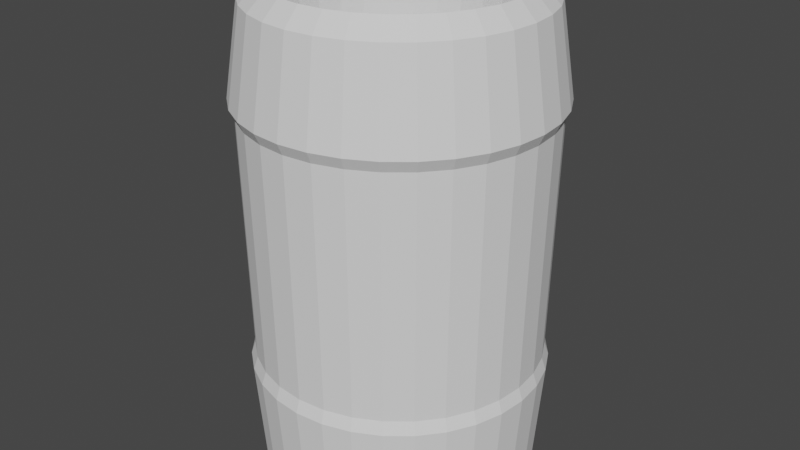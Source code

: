 # Source: Barrel.blend  (saved by Blender 3.2.14; exported with 4.5.12 LTS)
import bpy
from mathutils import Matrix  # noqa: F401  (used for matrix-valued properties, if any)

bpy.ops.wm.read_factory_settings(use_empty=True)
scene = bpy.context.scene
scene.name = 'Scene'

# ---- collections
col_collection = bpy.data.collections.new('Collection'); scene.collection.children.link(col_collection)

# ---- world
world_world = bpy.data.worlds.new('World'); scene.world = world_world
world_world.use_nodes = True; world_world.node_tree.nodes.clear()
_N = world_world.node_tree.nodes; _L = world_world.node_tree.links
n0 = _N.new('ShaderNodeOutputWorld'); n0.name = 'World Output'; n0.location = (300, 300)
n1 = _N.new('ShaderNodeBackground'); n1.name = 'Background'; n1.location = (10, 300)
n1.inputs[0].default_value = (0.05088, 0.05088, 0.05088, 1.0)
_L.new(n1.outputs[0], n0.inputs[0])
n0.is_active_output = True
world_world.color = (0.05088, 0.05088, 0.05088)
world_world.use_sun_shadow = False
world_world.sun_shadow_jitter_overblur = 0.0

# ---- meshes
me_cylinder = bpy.data.meshes.new('Cylinder')
me_cylinder.from_pydata([(1.895e-09, 0.8643, -1.0), (-1.442e-08, 0.6906, -0.9257), (0.1686, 0.8477, -1.0), (0.1347, 0.6773, -0.9257), (0.3308, 0.7985, -1.0), (0.2643, 0.638, -0.9257), (0.4802, 0.7187, -1.0), (0.3837, 0.5742, -0.9257), (0.6112, 0.6112, -1.0), (0.4883, 0.4883, -0.9257), (0.7187, 0.4802, -1.0), (0.5742, 0.3837, -0.9257), (0.7985, 0.3308, -1.0), (0.638, 0.2643, -0.9257), (0.8477, 0.1686, -1.0), (0.6773, 0.1347, -0.9257), (0.8643, -4.031e-08, -1.0), (0.6906, -3.178e-08, -0.9257), (0.8477, -0.1686, -1.0), (0.6773, -0.1347, -0.9257), (0.7985, -0.3308, -1.0), (0.638, -0.2643, -0.9257), (0.7187, -0.4802, -1.0), (0.5742, -0.3837, -0.9257), (0.6112, -0.6112, -1.0), (0.4883, -0.4883, -0.9257), (0.4802, -0.7187, -1.0), (0.3837, -0.5742, -0.9257), (0.3308, -0.7985, -1.0), (0.2643, -0.638, -0.9257), (0.1686, -0.8477, -1.0), (0.1347, -0.6773, -0.9257), (-7.367e-08, -0.8643, -1.0), (-6.361e-08, -0.6906, -0.9257), (-0.1686, -0.8477, -1.0), (-0.1347, -0.6773, -0.9257), (-0.3308, -0.7985, -1.0), (-0.2643, -0.638, -0.9257), (-0.4802, -0.7187, -1.0), (-0.3837, -0.5742, -0.9257), (-0.6112, -0.6112, -1.0), (-0.4883, -0.4883, -0.9257), (-0.7187, -0.4802, -1.0), (-0.5742, -0.3837, -0.9257), (-0.7985, -0.3308, -1.0), (-0.638, -0.2643, -0.9257), (-0.8477, -0.1686, -1.0), (-0.6773, -0.1347, -0.9257), (-0.8643, 7.78e-09, -1.0), (-0.6906, 8.577e-09, -0.9257), (-0.8477, 0.1686, -1.0), (-0.6773, 0.1347, -0.9257), (-0.7985, 0.3308, -1.0), (-0.638, 0.2643, -0.9257), (-0.7187, 0.4802, -1.0), (-0.5742, 0.3837, -0.9257), (-0.6112, 0.6112, -1.0), (-0.4883, 0.4883, -0.9257), (-0.4802, 0.7187, -1.0), (-0.3837, 0.5742, -0.9257), (-0.3308, 0.7985, -1.0), (-0.2643, 0.638, -0.9257), (-0.1686, 0.8477, -1.0), (-0.1347, 0.6773, -0.9257), (1.701e-09, 0.9154, -0.4787), (0.1786, 0.8978, -0.4787), (0.3503, 0.8457, -0.4787), (0.5085, 0.7611, -0.4787), (0.6473, 0.6473, -0.4787), (0.7611, 0.5085, -0.4787), (0.8457, 0.3503, -0.4787), (0.8978, 0.1786, -0.4787), (0.9154, -4.188e-08, -0.4787), (0.8978, -0.1786, -0.4787), (0.8457, -0.3503, -0.4787), (0.7611, -0.5085, -0.4787), (0.6473, -0.6473, -0.4787), (0.5085, -0.7611, -0.4787), (0.3503, -0.8457, -0.4787), (0.1786, -0.8978, -0.4787), (-7.832e-08, -0.9154, -0.4787), (-0.1786, -0.8978, -0.4787), (-0.3503, -0.8457, -0.4787), (-0.5085, -0.7611, -0.4787), (-0.6473, -0.6473, -0.4787), (-0.7611, -0.5085, -0.4787), (-0.8457, -0.3503, -0.4787), (-0.8978, -0.1786, -0.4787), (-0.9154, 9.047e-09, -0.4787), (-0.8978, 0.1786, -0.4787), (-0.8457, 0.3503, -0.4787), (-0.7611, 0.5085, -0.4787), (-0.6473, 0.6473, -0.4787), (-0.5085, 0.7611, -0.4787), (-0.3503, 0.8457, -0.4787), (-0.1786, 0.8978, -0.4787), (1.361e-09, 0.9539, 0.8407), (0.1861, 0.9355, 0.8407), (0.365, 0.8813, 0.8407), (0.5299, 0.7931, 0.8407), (0.6745, 0.6745, 0.8407), (0.7931, 0.5299, 0.8407), (0.8813, 0.365, 0.8407), (0.9355, 0.1861, 0.8407), (0.9539, -4.306e-08, 0.8407), (0.9355, -0.1861, 0.8407), (0.8813, -0.365, 0.8407), (0.7931, -0.5299, 0.8407), (0.6745, -0.6745, 0.8407), (0.5299, -0.7931, 0.8407), (0.365, -0.8813, 0.8407), (0.1861, -0.9355, 0.8407), (-8.203e-08, -0.9539, 0.8407), (-0.1861, -0.9355, 0.8407), (-0.365, -0.8813, 0.8407), (-0.5299, -0.7931, 0.8407), (-0.6745, -0.6745, 0.8407), (-0.7931, -0.5299, 0.8407), (-0.8813, -0.365, 0.8407), (-0.9355, -0.1861, 0.8407), (-0.9539, 1.001e-08, 0.8407), (-0.9355, 0.1861, 0.8407), (-0.8813, 0.365, 0.8407), (-0.7931, 0.5299, 0.8407), (-0.6745, 0.6745, 0.8407), (-0.5299, 0.7931, 0.8407), (-0.365, 0.8813, 0.8407), (-0.1861, 0.9355, 0.8407), (0.1796, 0.9027, 0.7851), (0.3522, 0.8503, 0.7851), (0.5113, 0.7653, 0.7851), (0.6508, 0.6508, 0.7851), (0.7653, 0.5113, 0.7851), (0.8503, 0.3522, 0.7851), (0.9027, 0.1796, 0.7851), (0.9204, -4.213e-08, 0.7851), (0.9027, -0.1796, 0.7851), (0.8503, -0.3522, 0.7851), (0.7653, -0.5113, 0.7851), (0.6508, -0.6508, 0.7851), (0.5113, -0.7653, 0.7851), (0.3522, -0.8503, 0.7851), (0.1796, -0.9027, 0.7851), (-7.907e-08, -0.9204, 0.7851), (-0.1796, -0.9027, 0.7851), (-0.3522, -0.8503, 0.7851), (-0.5113, -0.7653, 0.7851), (-0.6508, -0.6508, 0.7851), (-0.7653, -0.5113, 0.7851), (-0.8503, -0.3522, 0.7851), (-0.9027, -0.1796, 0.7851), (-0.9204, 9.073e-09, 0.7851), (-0.9027, 0.1796, 0.7851), (-0.8503, 0.3522, 0.7851), (-0.7653, 0.5113, 0.7851), (-0.6508, 0.6508, 0.7851), (-0.5113, 0.7653, 0.7851), (-0.3522, 0.8503, 0.7851), (-0.1796, 0.9027, 0.7851), (1.393e-09, 0.9204, 0.7851), (0.1734, 0.8717, -0.4157), (0.3401, 0.8211, -0.4157), (0.4938, 0.739, -0.4157), (0.6285, 0.6285, -0.4157), (0.739, 0.4938, -0.4157), (0.8211, 0.3401, -0.4157), (0.8717, 0.1734, -0.4157), (0.8888, -4.083e-08, -0.4157), (0.8717, -0.1734, -0.4157), (0.8211, -0.3401, -0.4157), (0.739, -0.4938, -0.4157), (0.6285, -0.6285, -0.4157), (0.4938, -0.739, -0.4157), (0.3401, -0.8211, -0.4157), (0.1734, -0.8717, -0.4157), (-7.64e-08, -0.8888, -0.4157), (-0.1734, -0.8717, -0.4157), (-0.3401, -0.8211, -0.4157), (-0.4938, -0.739, -0.4157), (-0.6285, -0.6285, -0.4157), (-0.739, -0.4938, -0.4157), (-0.8211, -0.3401, -0.4157), (-0.8717, -0.1734, -0.4157), (-0.8888, 8.619e-09, -0.4157), (-0.8717, 0.1734, -0.4157), (-0.8211, 0.3401, -0.4157), (-0.739, 0.4938, -0.4157), (-0.6285, 0.6285, -0.4157), (-0.4938, 0.739, -0.4157), (-0.3401, 0.8211, -0.4157), (-0.1734, 0.8717, -0.4157), (1.297e-09, 0.8888, -0.4157), (1.076e-09, 0.8673, 1.289), (0.1692, 0.8506, 1.289), (0.3319, 0.8013, 1.289), (0.4818, 0.7211, 1.289), (0.6133, 0.6133, 1.289), (0.7211, 0.4818, 1.289), (0.8013, 0.3319, 1.289), (0.8506, 0.1692, 1.289), (0.8673, -3.938e-08, 1.289), (0.8506, -0.1692, 1.289), (0.8013, -0.3319, 1.289), (0.7211, -0.4818, 1.289), (0.6133, -0.6133, 1.289), (0.4818, -0.7211, 1.289), (0.3319, -0.8013, 1.289), (0.1692, -0.8506, 1.289), (-7.475e-08, -0.8673, 1.289), (-0.1692, -0.8506, 1.289), (-0.3319, -0.8013, 1.289), (-0.4818, -0.7211, 1.289), (-0.6133, -0.6133, 1.289), (-0.7211, -0.4818, 1.289), (-0.8013, -0.3319, 1.289), (-0.8506, -0.1692, 1.289), (-0.8673, 8.87e-09, 1.289), (-0.8506, 0.1692, 1.289), (-0.8013, 0.3319, 1.289), (-0.7211, 0.4818, 1.289), (-0.6133, 0.6133, 1.289), (-0.4818, 0.7211, 1.289), (-0.3319, 0.8013, 1.289), (-0.1692, 0.8506, 1.289), (0.1494, 0.7513, 1.372), (-1.443e-09, 0.766, 1.372), (0.2931, 0.7077, 1.372), (0.4256, 0.6369, 1.372), (0.5416, 0.5416, 1.372), (0.6369, 0.4256, 1.372), (0.7077, 0.2931, 1.372), (0.7513, 0.1494, 1.372), (0.766, -3.376e-08, 1.372), (0.7513, -0.1494, 1.372), (0.7077, -0.2931, 1.372), (0.6369, -0.4256, 1.372), (0.5416, -0.5416, 1.372), (0.4256, -0.6369, 1.372), (0.2931, -0.7077, 1.372), (0.1494, -0.7513, 1.372), (-6.841e-08, -0.766, 1.372), (-0.1494, -0.7513, 1.372), (-0.2931, -0.7077, 1.372), (-0.4256, -0.6369, 1.372), (-0.5416, -0.5416, 1.372), (-0.6369, -0.4256, 1.372), (-0.7077, -0.2931, 1.372), (-0.7513, -0.1494, 1.372), (-0.766, 8.859e-09, 1.372), (-0.7513, 0.1494, 1.372), (-0.7077, 0.2931, 1.372), (-0.6369, 0.4256, 1.372), (-0.5416, 0.5416, 1.372), (-0.4256, 0.6369, 1.372), (-0.2931, 0.7077, 1.372), (-0.1494, 0.7513, 1.372)], [], [(192, 225, 224, 193), (193, 224, 226, 194), (194, 226, 227, 195), (195, 227, 228, 196), (196, 228, 229, 197), (197, 229, 230, 198), (198, 230, 231, 199), (199, 231, 232, 200), (200, 232, 233, 201), (201, 233, 234, 202), (202, 234, 235, 203), (203, 235, 236, 204), (204, 236, 237, 205), (205, 237, 238, 206), (206, 238, 239, 207), (207, 239, 240, 208), (208, 240, 241, 209), (209, 241, 242, 210), (210, 242, 243, 211), (211, 243, 244, 212), (212, 244, 245, 213), (213, 245, 246, 214), (214, 246, 247, 215), (215, 247, 248, 216), (216, 248, 249, 217), (217, 249, 250, 218), (218, 250, 251, 219), (219, 251, 252, 220), (220, 252, 253, 221), (221, 253, 254, 222), (3, 1, 63, 61, 59, 57, 55, 53, 51, 49, 47, 45, 43, 41, 39, 37, 35, 33, 31, 29, 27, 25, 23, 21, 19, 17, 15, 13, 11, 9, 7, 5), (222, 254, 255, 223), (223, 255, 225, 192), (0, 2, 4, 6, 8, 10, 12, 14, 16, 18, 20, 22, 24, 26, 28, 30, 32, 34, 36, 38, 40, 42, 44, 46, 48, 50, 52, 54, 56, 58, 60, 62), (62, 95, 64, 0), (60, 94, 95, 62), (58, 93, 94, 60), (56, 92, 93, 58), (54, 91, 92, 56), (52, 90, 91, 54), (50, 89, 90, 52), (48, 88, 89, 50), (46, 87, 88, 48), (44, 86, 87, 46), (42, 85, 86, 44), (40, 84, 85, 42), (38, 83, 84, 40), (36, 82, 83, 38), (34, 81, 82, 36), (32, 80, 81, 34), (30, 79, 80, 32), (28, 78, 79, 30), (26, 77, 78, 28), (24, 76, 77, 26), (22, 75, 76, 24), (20, 74, 75, 22), (18, 73, 74, 20), (16, 72, 73, 18), (14, 71, 72, 16), (12, 70, 71, 14), (10, 69, 70, 12), (8, 68, 69, 10), (6, 67, 68, 8), (4, 66, 67, 6), (2, 65, 66, 4), (0, 64, 65, 2), (158, 127, 96, 159), (157, 126, 127, 158), (156, 125, 126, 157), (155, 124, 125, 156), (154, 123, 124, 155), (153, 122, 123, 154), (152, 121, 122, 153), (151, 120, 121, 152), (150, 119, 120, 151), (149, 118, 119, 150), (148, 117, 118, 149), (147, 116, 117, 148), (146, 115, 116, 147), (145, 114, 115, 146), (144, 113, 114, 145), (143, 112, 113, 144), (142, 111, 112, 143), (141, 110, 111, 142), (140, 109, 110, 141), (139, 108, 109, 140), (138, 107, 108, 139), (137, 106, 107, 138), (136, 105, 106, 137), (135, 104, 105, 136), (134, 103, 104, 135), (133, 102, 103, 134), (132, 101, 102, 133), (131, 100, 101, 132), (130, 99, 100, 131), (129, 98, 99, 130), (128, 97, 98, 129), (159, 96, 97, 128), (191, 159, 128, 160), (160, 128, 129, 161), (161, 129, 130, 162), (162, 130, 131, 163), (163, 131, 132, 164), (164, 132, 133, 165), (165, 133, 134, 166), (166, 134, 135, 167), (167, 135, 136, 168), (168, 136, 137, 169), (169, 137, 138, 170), (170, 138, 139, 171), (171, 139, 140, 172), (172, 140, 141, 173), (173, 141, 142, 174), (174, 142, 143, 175), (175, 143, 144, 176), (176, 144, 145, 177), (177, 145, 146, 178), (178, 146, 147, 179), (179, 147, 148, 180), (180, 148, 149, 181), (181, 149, 150, 182), (182, 150, 151, 183), (183, 151, 152, 184), (184, 152, 153, 185), (185, 153, 154, 186), (186, 154, 155, 187), (187, 155, 156, 188), (188, 156, 157, 189), (189, 157, 158, 190), (190, 158, 159, 191), (95, 190, 191, 64), (94, 189, 190, 95), (93, 188, 189, 94), (92, 187, 188, 93), (91, 186, 187, 92), (90, 185, 186, 91), (89, 184, 185, 90), (88, 183, 184, 89), (87, 182, 183, 88), (86, 181, 182, 87), (85, 180, 181, 86), (84, 179, 180, 85), (83, 178, 179, 84), (82, 177, 178, 83), (81, 176, 177, 82), (80, 175, 176, 81), (79, 174, 175, 80), (78, 173, 174, 79), (77, 172, 173, 78), (76, 171, 172, 77), (75, 170, 171, 76), (74, 169, 170, 75), (73, 168, 169, 74), (72, 167, 168, 73), (71, 166, 167, 72), (70, 165, 166, 71), (69, 164, 165, 70), (68, 163, 164, 69), (67, 162, 163, 68), (66, 161, 162, 67), (65, 160, 161, 66), (64, 191, 160, 65), (127, 223, 192, 96), (126, 222, 223, 127), (125, 221, 222, 126), (124, 220, 221, 125), (123, 219, 220, 124), (122, 218, 219, 123), (121, 217, 218, 122), (120, 216, 217, 121), (119, 215, 216, 120), (118, 214, 215, 119), (117, 213, 214, 118), (116, 212, 213, 117), (115, 211, 212, 116), (114, 210, 211, 115), (113, 209, 210, 114), (112, 208, 209, 113), (111, 207, 208, 112), (110, 206, 207, 111), (109, 205, 206, 110), (108, 204, 205, 109), (107, 203, 204, 108), (106, 202, 203, 107), (105, 201, 202, 106), (104, 200, 201, 105), (103, 199, 200, 104), (102, 198, 199, 103), (101, 197, 198, 102), (100, 196, 197, 101), (99, 195, 196, 100), (98, 194, 195, 99), (97, 193, 194, 98), (96, 192, 193, 97), (1, 3, 224, 225), (3, 5, 226, 224), (5, 7, 227, 226), (7, 9, 228, 227), (9, 11, 229, 228), (11, 13, 230, 229), (13, 15, 231, 230), (15, 17, 232, 231), (17, 19, 233, 232), (19, 21, 234, 233), (21, 23, 235, 234), (23, 25, 236, 235), (25, 27, 237, 236), (27, 29, 238, 237), (29, 31, 239, 238), (31, 33, 240, 239), (33, 35, 241, 240), (35, 37, 242, 241), (37, 39, 243, 242), (39, 41, 244, 243), (41, 43, 245, 244), (43, 45, 246, 245), (45, 47, 247, 246), (47, 49, 248, 247), (49, 51, 249, 248), (51, 53, 250, 249), (53, 55, 251, 250), (55, 57, 252, 251), (57, 59, 253, 252), (59, 61, 254, 253), (61, 63, 255, 254), (63, 1, 225, 255)])
_uv = me_cylinder.uv_layers.new(name='UVMap')
_uv.uv.foreach_set('vector', [1.0, 0.9779, 1.0, 1.0, 0.9688, 1.0, 0.9688, 0.9779, 0.9688, 0.9779, 0.9688, 1.0, 0.9375, 1.0, 0.9375, 0.9779, 0.9375, 0.9779, 0.9375, 1.0, 0.9062, 1.0, 0.9062, 0.9779, 0.9062, 0.9779, 0.9062, 1.0, 0.875, 1.0, 0.875, 0.9779, 0.875, 0.9779, 0.875, 1.0, 0.8438, 1.0, 0.8438, 0.9779, 0.8438, 0.9779, 0.8438, 1.0, 0.8125, 1.0, 0.8125, 0.9779, 0.8125, 0.9779, 0.8125, 1.0, 0.7812, 1.0, 0.7812, 0.9779, 0.7812, 0.9779, 0.7812, 1.0, 0.75, 1.0, 0.75, 0.9779, 0.75, 0.9779, 0.75, 1.0, 0.7188, 1.0, 0.7188, 0.9779, 0.7188, 0.9779, 0.7188, 1.0, 0.6875, 1.0, 0.6875, 0.9779, 0.6875, 0.9779, 0.6875, 1.0, 0.6562, 1.0, 0.6562, 0.9779, 0.6562, 0.9779, 0.6562, 1.0, 0.625, 1.0, 0.625, 0.9779, 0.625, 0.9779, 0.625, 1.0, 0.5938, 1.0, 0.5938, 0.9779, 0.5938, 0.9779, 0.5938, 1.0, 0.5625, 1.0, 0.5625, 0.9779, 0.5625, 0.9779, 0.5625, 1.0, 0.5312, 1.0, 0.5312, 0.9779, 0.5312, 0.9779, 0.5312, 1.0, 0.5, 1.0, 0.5, 0.9779, 0.5, 0.9779, 0.5, 1.0, 0.4688, 1.0, 0.4688, 0.9779, 0.4688, 0.9779, 0.4688, 1.0, 0.4375, 1.0, 0.4375, 0.9779, 0.4375, 0.9779, 0.4375, 1.0, 0.4062, 1.0, 0.4062, 0.9779, 0.4062, 0.9779, 0.4062, 1.0, 0.375, 1.0, 0.375, 0.9779, 0.375, 0.9779, 0.375, 1.0, 0.3438, 1.0, 0.3438, 0.9779, 0.3438, 0.9779, 0.3438, 1.0, 0.3125, 1.0, 0.3125, 0.9779, 0.3125, 0.9779, 0.3125, 1.0, 0.2812, 1.0, 0.2812, 0.9779, 0.2812, 0.9779, 0.2812, 1.0, 0.25, 1.0, 0.25, 0.9779, 0.25, 0.9779, 0.25, 1.0, 0.2188, 1.0, 0.2188, 0.9779, 0.2188, 0.9779, 0.2188, 1.0, 0.1875, 1.0, 0.1875, 0.9779, 0.1875, 0.9779, 0.1875, 1.0, 0.1562, 1.0, 0.1562, 0.9779, 0.1562, 0.9779, 0.1562, 1.0, 0.125, 1.0, 0.125, 0.9779, 0.125, 0.9779, 0.125, 1.0, 0.09375, 1.0, 0.09375, 0.9779, 0.09375, 0.9779, 0.09375, 1.0, 0.0625, 1.0, 0.0625, 0.9779, 0.2922, 0.4622, 0.25, 0.4664, 0.2078, 0.4622, 0.1672, 0.4499, 0.1298, 0.4299, 0.09699, 0.403, 0.07008, 0.3702, 0.05008, 0.3328, 0.03777, 0.2922, 0.03361, 0.25, 0.03777, 0.2078, 0.05008, 0.1672, 0.07008, 0.1298, 0.09699, 0.09699, 0.1298, 0.07008, 0.1672, 0.05008, 0.2078, 0.03777, 0.25, 0.03361, 0.2922, 0.03777, 0.3328, 0.05008, 0.3702, 0.07008, 0.403, 0.09699, 0.4299, 0.1298, 0.4499, 0.1672, 0.4622, 0.2078, 0.4664, 0.25, 0.4622, 0.2922, 0.4499, 0.3328, 0.4299, 0.3702, 0.403, 0.403, 0.3702, 0.4299, 0.3328, 0.4499, 0.0625, 0.9779, 0.0625, 1.0, 0.03125, 1.0, 0.03125, 0.9779, 0.03125, 0.9779, 0.03125, 1.0, 0.0, 1.0, 0.0, 0.9779, 0.75, 0.49, 0.7968, 0.4854, 0.8418, 0.4717, 0.8833, 0.4496, 0.9197, 0.4197, 0.9496, 0.3833, 0.9717, 0.3418, 0.9854, 0.2968, 0.99, 0.25, 0.9854, 0.2032, 0.9717, 0.1582, 0.9496, 0.1167, 0.9197, 0.08029, 0.8833, 0.05045, 0.8418, 0.02827, 0.7968, 0.01461, 0.75, 0.01, 0.7032, 0.01461, 0.6582, 0.02827, 0.6167, 0.05045, 0.5803, 0.08029, 0.5504, 0.1167, 0.5283, 0.1582, 0.5146, 0.2032, 0.51, 0.25, 0.5146, 0.2968, 0.5283, 0.3418, 0.5504, 0.3833, 0.5803, 0.4197, 0.6167, 0.4496, 0.6582, 0.4717, 0.7032, 0.4854, 0.03125, 0.5, 0.03125, 0.6303, 0.0, 0.6303, 0.0, 0.5, 0.0625, 0.5, 0.0625, 0.6303, 0.03125, 0.6303, 0.03125, 0.5, 0.09375, 0.5, 0.09375, 0.6303, 0.0625, 0.6303, 0.0625, 0.5, 0.125, 0.5, 0.125, 0.6303, 0.09375, 0.6303, 0.09375, 0.5, 0.1562, 0.5, 0.1562, 0.6303, 0.125, 0.6303, 0.125, 0.5, 0.1875, 0.5, 0.1875, 0.6303, 0.1562, 0.6303, 0.1562, 0.5, 0.2188, 0.5, 0.2187, 0.6303, 0.1875, 0.6303, 0.1875, 0.5, 0.25, 0.5, 0.25, 0.6303, 0.2187, 0.6303, 0.2188, 0.5, 0.2812, 0.5, 0.2812, 0.6303, 0.25, 0.6303, 0.25, 0.5, 0.3125, 0.5, 0.3125, 0.6303, 0.2812, 0.6303, 0.2812, 0.5, 0.3438, 0.5, 0.3438, 0.6303, 0.3125, 0.6303, 0.3125, 0.5, 0.375, 0.5, 0.375, 0.6303, 0.3438, 0.6303, 0.3438, 0.5, 0.4062, 0.5, 0.4062, 0.6303, 0.375, 0.6303, 0.375, 0.5, 0.4375, 0.5, 0.4375, 0.6303, 0.4062, 0.6303, 0.4062, 0.5, 0.4688, 0.5, 0.4688, 0.6303, 0.4375, 0.6303, 0.4375, 0.5, 0.5, 0.5, 0.5, 0.6303, 0.4688, 0.6303, 0.4688, 0.5, 0.5312, 0.5, 0.5312, 0.6303, 0.5, 0.6303, 0.5, 0.5, 0.5625, 0.5, 0.5625, 0.6303, 0.5312, 0.6303, 0.5312, 0.5, 0.5938, 0.5, 0.5938, 0.6303, 0.5625, 0.6303, 0.5625, 0.5, 0.625, 0.5, 0.625, 0.6303, 0.5938, 0.6303, 0.5938, 0.5, 0.6562, 0.5, 0.6562, 0.6303, 0.625, 0.6303, 0.625, 0.5, 0.6875, 0.5, 0.6875, 0.6303, 0.6562, 0.6303, 0.6562, 0.5, 0.7188, 0.5, 0.7188, 0.6303, 0.6875, 0.6303, 0.6875, 0.5, 0.75, 0.5, 0.75, 0.6303, 0.7188, 0.6303, 0.7188, 0.5, 0.7812, 0.5, 0.7813, 0.6303, 0.75, 0.6303, 0.75, 0.5, 0.8125, 0.5, 0.8125, 0.6303, 0.7813, 0.6303, 0.7812, 0.5, 0.8438, 0.5, 0.8438, 0.6303, 0.8125, 0.6303, 0.8125, 0.5, 0.875, 0.5, 0.875, 0.6303, 0.8438, 0.6303, 0.8438, 0.5, 0.9062, 0.5, 0.9062, 0.6303, 0.875, 0.6303, 0.875, 0.5, 0.9375, 0.5, 0.9375, 0.6303, 0.9062, 0.6303, 0.9062, 0.5, 0.9688, 0.5, 0.9688, 0.6303, 0.9375, 0.6303, 0.9375, 0.5, 1.0, 0.5, 1.0, 0.6303, 0.9688, 0.6303, 0.9688, 0.5, 0.03125, 0.8788, 0.03125, 0.8897, 0.0, 0.8897, 0.0, 0.8788, 0.0625, 0.8788, 0.0625, 0.8897, 0.03125, 0.8897, 0.03125, 0.8788, 0.09375, 0.8788, 0.09375, 0.8897, 0.0625, 0.8897, 0.0625, 0.8788, 0.125, 0.8788, 0.125, 0.8897, 0.09375, 0.8897, 0.09375, 0.8788, 0.1562, 0.8788, 0.1562, 0.8897, 0.125, 0.8897, 0.125, 0.8788, 0.1875, 0.8788, 0.1875, 0.8897, 0.1562, 0.8897, 0.1562, 0.8788, 0.2188, 0.8788, 0.2188, 0.8897, 0.1875, 0.8897, 0.1875, 0.8788, 0.25, 0.8788, 0.25, 0.8897, 0.2188, 0.8897, 0.2188, 0.8788, 0.2812, 0.8788, 0.2812, 0.8897, 0.25, 0.8897, 0.25, 0.8788, 0.3125, 0.8788, 0.3125, 0.8897, 0.2812, 0.8897, 0.2812, 0.8788, 0.3438, 0.8788, 0.3438, 0.8897, 0.3125, 0.8897, 0.3125, 0.8788, 0.375, 0.8788, 0.375, 0.8897, 0.3438, 0.8897, 0.3438, 0.8788, 0.4063, 0.8788, 0.4062, 0.8897, 0.375, 0.8897, 0.375, 0.8788, 0.4375, 0.8788, 0.4375, 0.8897, 0.4062, 0.8897, 0.4063, 0.8788, 0.4687, 0.8788, 0.4688, 0.8897, 0.4375, 0.8897, 0.4375, 0.8788, 0.5, 0.8788, 0.5, 0.8897, 0.4688, 0.8897, 0.4687, 0.8788, 0.5312, 0.8788, 0.5312, 0.8897, 0.5, 0.8897, 0.5, 0.8788, 0.5625, 0.8788, 0.5625, 0.8897, 0.5312, 0.8897, 0.5312, 0.8788, 0.5938, 0.8788, 0.5938, 0.8897, 0.5625, 0.8897, 0.5625, 0.8788, 0.625, 0.8788, 0.625, 0.8897, 0.5938, 0.8897, 0.5938, 0.8788, 0.6562, 0.8788, 0.6562, 0.8897, 0.625, 0.8897, 0.625, 0.8788, 0.6875, 0.8788, 0.6875, 0.8897, 0.6562, 0.8897, 0.6562, 0.8788, 0.7188, 0.8788, 0.7188, 0.8897, 0.6875, 0.8897, 0.6875, 0.8788, 0.75, 0.8788, 0.75, 0.8897, 0.7188, 0.8897, 0.7188, 0.8788, 0.7812, 0.8788, 0.7812, 0.8897, 0.75, 0.8897, 0.75, 0.8788, 0.8125, 0.8788, 0.8125, 0.8897, 0.7812, 0.8897, 0.7812, 0.8788, 0.8438, 0.8788, 0.8438, 0.8897, 0.8125, 0.8897, 0.8125, 0.8788, 0.875, 0.8788, 0.875, 0.8897, 0.8438, 0.8897, 0.8438, 0.8788, 0.9062, 0.8788, 0.9062, 0.8897, 0.875, 0.8897, 0.875, 0.8788, 0.9375, 0.8788, 0.9375, 0.8897, 0.9062, 0.8897, 0.9062, 0.8788, 0.9688, 0.8788, 0.9688, 0.8897, 0.9375, 0.8897, 0.9375, 0.8788, 1.0, 0.8788, 1.0, 0.8897, 0.9688, 0.8897, 0.9688, 0.8788, 1.0, 0.6427, 1.0, 0.8788, 0.9688, 0.8788, 0.9688, 0.6427, 0.9688, 0.6427, 0.9688, 0.8788, 0.9375, 0.8788, 0.9375, 0.6427, 0.9375, 0.6427, 0.9375, 0.8788, 0.9062, 0.8788, 0.9062, 0.6427, 0.9062, 0.6427, 0.9062, 0.8788, 0.875, 0.8788, 0.875, 0.6427, 0.875, 0.6427, 0.875, 0.8788, 0.8438, 0.8788, 0.8438, 0.6427, 0.8438, 0.6427, 0.8438, 0.8788, 0.8125, 0.8788, 0.8125, 0.6427, 0.8125, 0.6427, 0.8125, 0.8788, 0.7812, 0.8788, 0.7813, 0.6427, 0.7813, 0.6427, 0.7812, 0.8788, 0.75, 0.8788, 0.75, 0.6427, 0.75, 0.6427, 0.75, 0.8788, 0.7188, 0.8788, 0.7188, 0.6427, 0.7188, 0.6427, 0.7188, 0.8788, 0.6875, 0.8788, 0.6875, 0.6427, 0.6875, 0.6427, 0.6875, 0.8788, 0.6562, 0.8788, 0.6562, 0.6427, 0.6562, 0.6427, 0.6562, 0.8788, 0.625, 0.8788, 0.625, 0.6427, 0.625, 0.6427, 0.625, 0.8788, 0.5938, 0.8788, 0.5938, 0.6427, 0.5938, 0.6427, 0.5938, 0.8788, 0.5625, 0.8788, 0.5625, 0.6427, 0.5625, 0.6427, 0.5625, 0.8788, 0.5312, 0.8788, 0.5312, 0.6427, 0.5312, 0.6427, 0.5312, 0.8788, 0.5, 0.8788, 0.5, 0.6427, 0.5, 0.6427, 0.5, 0.8788, 0.4687, 0.8788, 0.4688, 0.6427, 0.4688, 0.6427, 0.4687, 0.8788, 0.4375, 0.8788, 0.4375, 0.6427, 0.4375, 0.6427, 0.4375, 0.8788, 0.4063, 0.8788, 0.4062, 0.6427, 0.4062, 0.6427, 0.4063, 0.8788, 0.375, 0.8788, 0.375, 0.6427, 0.375, 0.6427, 0.375, 0.8788, 0.3438, 0.8788, 0.3438, 0.6427, 0.3438, 0.6427, 0.3438, 0.8788, 0.3125, 0.8788, 0.3125, 0.6427, 0.3125, 0.6427, 0.3125, 0.8788, 0.2812, 0.8788, 0.2812, 0.6427, 0.2812, 0.6427, 0.2812, 0.8788, 0.25, 0.8788, 0.25, 0.6427, 0.25, 0.6427, 0.25, 0.8788, 0.2188, 0.8788, 0.2188, 0.6427, 0.2188, 0.6427, 0.2188, 0.8788, 0.1875, 0.8788, 0.1875, 0.6427, 0.1875, 0.6427, 0.1875, 0.8788, 0.1562, 0.8788, 0.1562, 0.6427, 0.1562, 0.6427, 0.1562, 0.8788, 0.125, 0.8788, 0.125, 0.6427, 0.125, 0.6427, 0.125, 0.8788, 0.09375, 0.8788, 0.09375, 0.6427, 0.09375, 0.6427, 0.09375, 0.8788, 0.0625, 0.8788, 0.0625, 0.6427, 0.0625, 0.6427, 0.0625, 0.8788, 0.03125, 0.8788, 0.03125, 0.6427, 0.03125, 0.6427, 0.03125, 0.8788, 0.0, 0.8788, 0.0, 0.6427, 0.03125, 0.6303, 0.03125, 0.6427, 0.0, 0.6427, 0.0, 0.6303, 0.0625, 0.6303, 0.0625, 0.6427, 0.03125, 0.6427, 0.03125, 0.6303, 0.09375, 0.6303, 0.09375, 0.6427, 0.0625, 0.6427, 0.0625, 0.6303, 0.125, 0.6303, 0.125, 0.6427, 0.09375, 0.6427, 0.09375, 0.6303, 0.1562, 0.6303, 0.1562, 0.6427, 0.125, 0.6427, 0.125, 0.6303, 0.1875, 0.6303, 0.1875, 0.6427, 0.1562, 0.6427, 0.1562, 0.6303, 0.2187, 0.6303, 0.2188, 0.6427, 0.1875, 0.6427, 0.1875, 0.6303, 0.25, 0.6303, 0.25, 0.6427, 0.2188, 0.6427, 0.2187, 0.6303, 0.2812, 0.6303, 0.2812, 0.6427, 0.25, 0.6427, 0.25, 0.6303, 0.3125, 0.6303, 0.3125, 0.6427, 0.2812, 0.6427, 0.2812, 0.6303, 0.3438, 0.6303, 0.3438, 0.6427, 0.3125, 0.6427, 0.3125, 0.6303, 0.375, 0.6303, 0.375, 0.6427, 0.3438, 0.6427, 0.3438, 0.6303, 0.4062, 0.6303, 0.4062, 0.6427, 0.375, 0.6427, 0.375, 0.6303, 0.4375, 0.6303, 0.4375, 0.6427, 0.4062, 0.6427, 0.4062, 0.6303, 0.4688, 0.6303, 0.4688, 0.6427, 0.4375, 0.6427, 0.4375, 0.6303, 0.5, 0.6303, 0.5, 0.6427, 0.4688, 0.6427, 0.4688, 0.6303, 0.5312, 0.6303, 0.5312, 0.6427, 0.5, 0.6427, 0.5, 0.6303, 0.5625, 0.6303, 0.5625, 0.6427, 0.5312, 0.6427, 0.5312, 0.6303, 0.5938, 0.6303, 0.5938, 0.6427, 0.5625, 0.6427, 0.5625, 0.6303, 0.625, 0.6303, 0.625, 0.6427, 0.5938, 0.6427, 0.5938, 0.6303, 0.6562, 0.6303, 0.6562, 0.6427, 0.625, 0.6427, 0.625, 0.6303, 0.6875, 0.6303, 0.6875, 0.6427, 0.6562, 0.6427, 0.6562, 0.6303, 0.7188, 0.6303, 0.7188, 0.6427, 0.6875, 0.6427, 0.6875, 0.6303, 0.75, 0.6303, 0.75, 0.6427, 0.7188, 0.6427, 0.7188, 0.6303, 0.7813, 0.6303, 0.7813, 0.6427, 0.75, 0.6427, 0.75, 0.6303, 0.8125, 0.6303, 0.8125, 0.6427, 0.7813, 0.6427, 0.7813, 0.6303, 0.8438, 0.6303, 0.8438, 0.6427, 0.8125, 0.6427, 0.8125, 0.6303, 0.875, 0.6303, 0.875, 0.6427, 0.8438, 0.6427, 0.8438, 0.6303, 0.9062, 0.6303, 0.9062, 0.6427, 0.875, 0.6427, 0.875, 0.6303, 0.9375, 0.6303, 0.9375, 0.6427, 0.9062, 0.6427, 0.9062, 0.6303, 0.9688, 0.6303, 0.9688, 0.6427, 0.9375, 0.6427, 0.9375, 0.6303, 1.0, 0.6303, 1.0, 0.6427, 0.9688, 0.6427, 0.9688, 0.6303, 0.03125, 0.8897, 0.03125, 0.9779, 0.0, 0.9779, 0.0, 0.8897, 0.0625, 0.8897, 0.0625, 0.9779, 0.03125, 0.9779, 0.03125, 0.8897, 0.09375, 0.8897, 0.09375, 0.9779, 0.0625, 0.9779, 0.0625, 0.8897, 0.125, 0.8897, 0.125, 0.9779, 0.09375, 0.9779, 0.09375, 0.8897, 0.1562, 0.8897, 0.1562, 0.9779, 0.125, 0.9779, 0.125, 0.8897, 0.1875, 0.8897, 0.1875, 0.9779, 0.1562, 0.9779, 0.1562, 0.8897, 0.2188, 0.8897, 0.2188, 0.9779, 0.1875, 0.9779, 0.1875, 0.8897, 0.25, 0.8897, 0.25, 0.9779, 0.2188, 0.9779, 0.2188, 0.8897, 0.2812, 0.8897, 0.2812, 0.9779, 0.25, 0.9779, 0.25, 0.8897, 0.3125, 0.8897, 0.3125, 0.9779, 0.2812, 0.9779, 0.2812, 0.8897, 0.3438, 0.8897, 0.3438, 0.9779, 0.3125, 0.9779, 0.3125, 0.8897, 0.375, 0.8897, 0.375, 0.9779, 0.3438, 0.9779, 0.3438, 0.8897, 0.4062, 0.8897, 0.4062, 0.9779, 0.375, 0.9779, 0.375, 0.8897, 0.4375, 0.8897, 0.4375, 0.9779, 0.4062, 0.9779, 0.4062, 0.8897, 0.4688, 0.8897, 0.4688, 0.9779, 0.4375, 0.9779, 0.4375, 0.8897, 0.5, 0.8897, 0.5, 0.9779, 0.4688, 0.9779, 0.4688, 0.8897, 0.5312, 0.8897, 0.5312, 0.9779, 0.5, 0.9779, 0.5, 0.8897, 0.5625, 0.8897, 0.5625, 0.9779, 0.5312, 0.9779, 0.5312, 0.8897, 0.5938, 0.8897, 0.5938, 0.9779, 0.5625, 0.9779, 0.5625, 0.8897, 0.625, 0.8897, 0.625, 0.9779, 0.5938, 0.9779, 0.5938, 0.8897, 0.6562, 0.8897, 0.6562, 0.9779, 0.625, 0.9779, 0.625, 0.8897, 0.6875, 0.8897, 0.6875, 0.9779, 0.6562, 0.9779, 0.6562, 0.8897, 0.7188, 0.8897, 0.7188, 0.9779, 0.6875, 0.9779, 0.6875, 0.8897, 0.75, 0.8897, 0.75, 0.9779, 0.7188, 0.9779, 0.7188, 0.8897, 0.7812, 0.8897, 0.7812, 0.9779, 0.75, 0.9779, 0.75, 0.8897, 0.8125, 0.8897, 0.8125, 0.9779, 0.7812, 0.9779, 0.7812, 0.8897, 0.8438, 0.8897, 0.8438, 0.9779, 0.8125, 0.9779, 0.8125, 0.8897, 0.875, 0.8897, 0.875, 0.9779, 0.8438, 0.9779, 0.8438, 0.8897, 0.9062, 0.8897, 0.9062, 0.9779, 0.875, 0.9779, 0.875, 0.8897, 0.9375, 0.8897, 0.9375, 0.9779, 0.9062, 0.9779, 0.9062, 0.8897, 0.9688, 0.8897, 0.9688, 0.9779, 0.9375, 0.9779, 0.9375, 0.8897, 1.0, 0.8897, 1.0, 0.9779, 0.9688, 0.9779, 0.9688, 0.8897, 0.25, 0.4664, 0.2922, 0.4622, 0.2968, 0.4854, 0.25, 0.49, 0.2922, 0.4622, 0.3328, 0.4499, 0.3418, 0.4717, 0.2968, 0.4854, 0.3328, 0.4499, 0.3702, 0.4299, 0.3833, 0.4496, 0.3418, 0.4717, 0.3702, 0.4299, 0.403, 0.403, 0.4197, 0.4197, 0.3833, 0.4496, 0.403, 0.403, 0.4299, 0.3702, 0.4496, 0.3833, 0.4197, 0.4197, 0.4299, 0.3702, 0.4499, 0.3328, 0.4717, 0.3418, 0.4496, 0.3833, 0.4499, 0.3328, 0.4622, 0.2922, 0.4854, 0.2968, 0.4717, 0.3418, 0.4622, 0.2922, 0.4664, 0.25, 0.49, 0.25, 0.4854, 0.2968, 0.4664, 0.25, 0.4622, 0.2078, 0.4854, 0.2032, 0.49, 0.25, 0.4622, 0.2078, 0.4499, 0.1672, 0.4717, 0.1582, 0.4854, 0.2032, 0.4499, 0.1672, 0.4299, 0.1298, 0.4496, 0.1167, 0.4717, 0.1582, 0.4299, 0.1298, 0.403, 0.09699, 0.4197, 0.08029, 0.4496, 0.1167, 0.403, 0.09699, 0.3702, 0.07008, 0.3833, 0.05045, 0.4197, 0.08029, 0.3702, 0.07008, 0.3328, 0.05008, 0.3418, 0.02827, 0.3833, 0.05045, 0.3328, 0.05008, 0.2922, 0.03777, 0.2968, 0.01461, 0.3418, 0.02827, 0.2922, 0.03777, 0.25, 0.03361, 0.25, 0.01, 0.2968, 0.01461, 0.25, 0.03361, 0.2078, 0.03777, 0.2032, 0.01461, 0.25, 0.01, 0.2078, 0.03777, 0.1672, 0.05008, 0.1582, 0.02827, 0.2032, 0.01461, 0.1672, 0.05008, 0.1298, 0.07008, 0.1167, 0.05045, 0.1582, 0.02827, 0.1298, 0.07008, 0.09699, 0.09699, 0.08029, 0.08029, 0.1167, 0.05045, 0.09699, 0.09699, 0.07008, 0.1298, 0.05045, 0.1167, 0.08029, 0.08029, 0.07008, 0.1298, 0.05008, 0.1672, 0.02827, 0.1582, 0.05045, 0.1167, 0.05008, 0.1672, 0.03777, 0.2078, 0.01461, 0.2032, 0.02827, 0.1582, 0.03777, 0.2078, 0.03361, 0.25, 0.01, 0.25, 0.01461, 0.2032, 0.03361, 0.25, 0.03777, 0.2922, 0.01461, 0.2968, 0.01, 0.25, 0.03777, 0.2922, 0.05008, 0.3328, 0.02827, 0.3418, 0.01461, 0.2968, 0.05008, 0.3328, 0.07008, 0.3702, 0.05045, 0.3833, 0.02827, 0.3418, 0.07008, 0.3702, 0.09699, 0.403, 0.08029, 0.4197, 0.05045, 0.3833, 0.09699, 0.403, 0.1298, 0.4299, 0.1167, 0.4496, 0.08029, 0.4197, 0.1298, 0.4299, 0.1672, 0.4499, 0.1582, 0.4717, 0.1167, 0.4496, 0.1672, 0.4499, 0.2078, 0.4622, 0.2032, 0.4854, 0.1582, 0.4717, 0.2078, 0.4622, 0.25, 0.4664, 0.25, 0.49, 0.2032, 0.4854])
me_cylinder.update()

# ---- objects
ob_cylinder = bpy.data.objects.new('Cylinder', me_cylinder)

# ---- transforms, parenting, visibility, modifiers, constraints
ob_cylinder.location = (0.0, 0.0, 0.0)
ob_cylinder.scale = (0.1992, 0.1992, 0.2509)

# ---- collection membership
col_collection.objects.link(ob_cylinder)

# ---- scene / render settings (as saved in the file)
scene.frame_start = 1; scene.frame_end = 250; scene.frame_set(1)
scene.render.engine = 'BLENDER_EEVEE_NEXT'
scene.cycles.sampling_pattern = 'TABULATED_SOBOL'
scene.cycles.use_light_tree = False
scene.view_settings.view_transform = 'Filmic'
bpy.context.view_layer.update()

# ---- added for rendering (the .blend has no active camera and no usable light): camera, sun
cam_auto = bpy.data.cameras.new('AutoCamera')
cam_auto.lens = 50.0
cam_auto.sensor_width = 36.0
cam_auto.clip_end = 1000.0
ob_auto_camera = bpy.data.objects.new('AutoCamera', cam_auto)
scene.collection.objects.link(ob_auto_camera)
ob_auto_camera.location = (0.741812, -0.890174, 0.640077)
ob_auto_camera.rotation_euler = (1.09748, -7.21219e-08, 0.694738)
scene.camera = ob_auto_camera
light_auto_sun = bpy.data.lights.new('AutoSun', 'SUN')
light_auto_sun.energy = 3.0
light_auto_sun.angle = 0.0523599
ob_auto_sun = bpy.data.objects.new('AutoSun', light_auto_sun)
scene.collection.objects.link(ob_auto_sun)
ob_auto_sun.rotation_euler = (0.872665, 0.174533, 0.523599)
bpy.context.view_layer.update()
